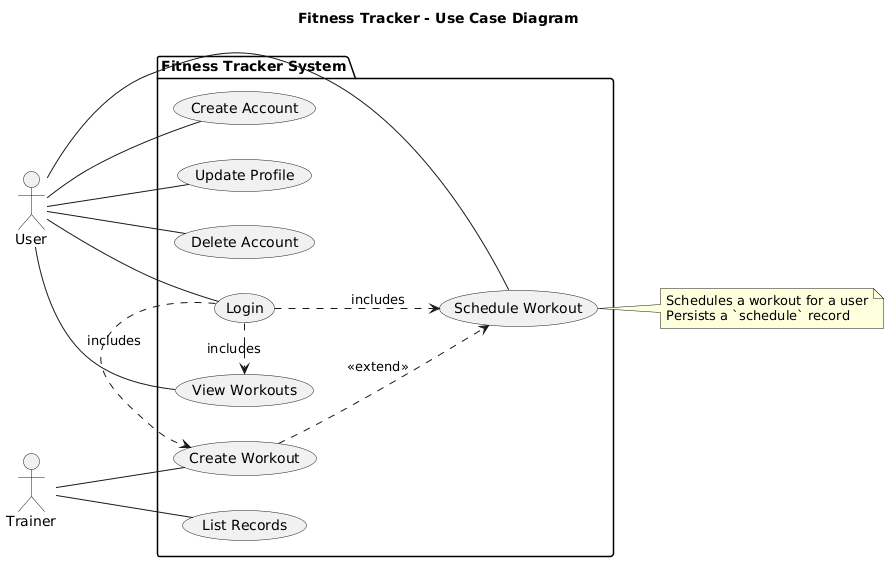

The diagram above was rendered by PlantUML. Its source (embedded in the PNG):
@startuml
left to right direction
title Fitness Tracker - Use Case Diagram

actor User
actor Trainer

package "Fitness Tracker System" {
  (Create Account) as CreateAccount
  (Login) as Login
  (Create Workout) as CreateWorkout
  (View Workouts) as ViewWorkouts
  (Schedule Workout) as ScheduleWorkout
  (Update Profile) as UpdateProfile
  (Delete Account) as DeleteAccount
  (List Records) as ListRecords
}

User -- CreateAccount
User -- Login
Login .> ViewWorkouts : includes
Login .> CreateWorkout : includes
Login .> ScheduleWorkout : includes
User -- ViewWorkouts
User -- ScheduleWorkout
User -- UpdateProfile
User -- DeleteAccount

Trainer -- CreateWorkout
Trainer -- ListRecords

CreateWorkout ..> ScheduleWorkout : <<extend>>

note right of ScheduleWorkout
  Schedules a workout for a user
  Persists a `schedule` record
end note
@enduml